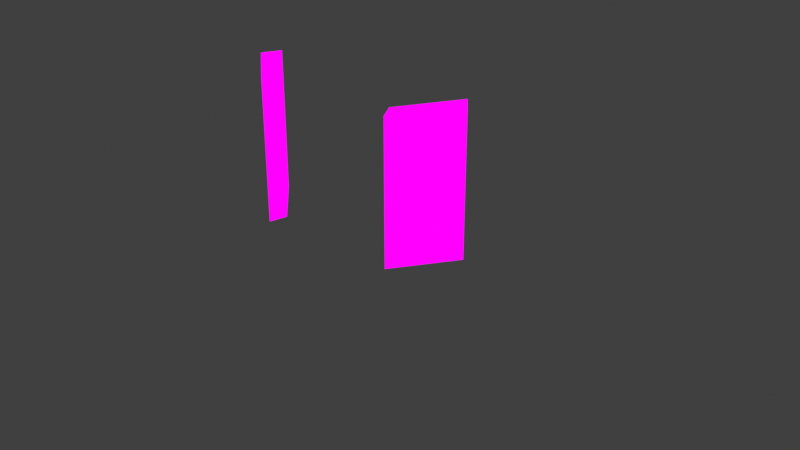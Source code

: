 # Source: Sand_1.blend  (saved by Blender 2.91.10; exported with 4.5.12 LTS)
import bpy
from mathutils import Matrix  # noqa: F401  (used for matrix-valued properties, if any)

bpy.ops.wm.read_factory_settings(use_empty=True)
scene = bpy.context.scene
scene.name = 'Scene'

# ---- collections
col_collection = bpy.data.collections.new('Collection'); scene.collection.children.link(col_collection)

# ---- images (referenced by path relative to the original .blend; pixels are not part of the script)
import os
ASSET_DIR = os.environ.get("B2B_ASSET_DIR", "")  # directory of the original .blend (textures are referenced by path, not embedded)
HERE = os.path.dirname(os.path.abspath(__file__))  # packed textures are extracted next to this script under _unpacked/

def load_image(name, relpath, width, height, colorspace="sRGB"):
    """Load a texture the original file referenced (path relative to the .blend, or extracted next to this script)."""
    p = next((c for c in (os.path.join(HERE, relpath), os.path.join(ASSET_DIR, relpath)) if relpath and os.path.exists(c)), "")
    if p:
        img = bpy.data.images.load(p, check_existing=True)
        img.name = name
    else:  # same state as the original file: an image datablock whose file is absent (Cycles renders it pink)
        img = bpy.data.images.new(name, width, height)
        img.source = "FILE"
        img.filepath = "//" + (relpath or name)
    img.colorspace_settings.name = colorspace
    return img
img_building_interior_1_png = load_image('Building Interior 1.png', 'Building Interior 1.png', 1024, 1024, 'sRGB')

# ---- materials (node trees are filled in below, after node groups)
mat_building_interior_1 = bpy.data.materials.new('Building Interior 1')
mat_building_interior_1.use_transparent_shadow = False

# ---- material node trees
mat_building_interior_1.use_nodes = True; mat_building_interior_1.node_tree.nodes.clear()
_N = mat_building_interior_1.node_tree.nodes; _L = mat_building_interior_1.node_tree.links
n0 = _N.new('ShaderNodeOutputMaterial'); n0.name = 'Material Output'; n0.location = (400, 0)
n1 = _N.new('ShaderNodeLightPath'); n1.name = 'Light Path'; n1.location = (0, 250)
n2 = _N.new('ShaderNodeBsdfTransparent'); n2.name = 'Transparent BSDF'; n2.location = (-200, -100)
n3 = _N.new('ShaderNodeEmission'); n3.name = 'Emission'; n3.location = (-200, -200)
n4 = _N.new('ShaderNodeMixShader'); n4.name = 'Mix Shader'; n4.location = (200, 0)
n5 = _N.new('ShaderNodeMixShader'); n5.name = 'Mix Shader.001'; n5.location = (0, -100)
n6 = _N.new('ShaderNodeTexImage'); n6.name = 'Image Texture'; n6.location = (-500, 100)
n6.image = img_building_interior_1_png
n6.interpolation = 'Closest'
_L.new(n6.outputs[0], n3.inputs[0])
_L.new(n6.outputs[1], n5.inputs[0])
_L.new(n2.outputs[0], n5.inputs[1])
_L.new(n2.outputs[0], n4.inputs[1])
_L.new(n3.outputs[0], n5.inputs[2])
_L.new(n5.outputs[0], n4.inputs[2])
_L.new(n1.outputs[0], n4.inputs[0])
_L.new(n4.outputs[0], n0.inputs[0])
n0.is_active_output = True

# ---- world
world_world = bpy.data.worlds.new('World'); scene.world = world_world
world_world.use_nodes = True; world_world.node_tree.nodes.clear()
_N = world_world.node_tree.nodes; _L = world_world.node_tree.links
n0 = _N.new('ShaderNodeOutputWorld'); n0.name = 'World Output'; n0.location = (300, 300)
n1 = _N.new('ShaderNodeBackground'); n1.name = 'Background'; n1.location = (10, 300)
n1.inputs[0].default_value = (0.05088, 0.05088, 0.05088, 1.0)
_L.new(n1.outputs[0], n0.inputs[0])
n0.is_active_output = True
world_world.color = (0.05088, 0.05088, 0.05088)
world_world.use_sun_shadow = False
world_world.sun_shadow_jitter_overblur = 0.0

# ---- meshes
me_cube = bpy.data.meshes.new('Cube')
me_cube.from_pydata([], [], [])
_uv = me_cube.uv_layers.new(name='UVMap')
_uv.uv.foreach_set('vector', [])
me_cube.materials.append(mat_building_interior_1)
me_cube.use_remesh_fix_poles = True
me_cube.use_remesh_preserve_attributes = False
me_cube.use_mirror_vertex_groups = False
me_cube.use_paint_bone_selection = False
me_cube.use_paint_mask = True
me_cube.update()
me_cube_003 = bpy.data.meshes.new('Cube.003')
me_cube_003.from_pydata([(-3.29, 1.469, 1.0), (-3.29, 1.469, 0.5), (-2.964, 1.125, 1.0), (-3.0, 1.0, 0.5), (-3.0, 1.0, 0.0), (-3.0, 1.0, 1.0), (-3.362, 1.345, 0.0), (-3.362, 1.345, 0.5), (-3.362, 1.345, 1.0), (-3.29, 1.469, 0.0), (-2.964, 1.125, 0.5), (-2.964, 1.125, 0.0), (-1.703, 1.402, 1.0), (-1.703, 1.402, 0.5), (-1.703, 1.402, 0.0), (-2.0, 1.0, 0.0), (-2.0, 1.0, 0.5), (-2.0, 1.0, 1.0), (-1.797, 1.527, 1.0), (-1.797, 1.527, 0.5), (-2.064, 1.125, 1.0), (-2.064, 1.125, 0.5), (-1.797, 1.527, 0.0), (-2.064, 1.125, 0.0)], [], [(10, 1, 0, 2), (11, 9, 1, 10), (4, 3, 7, 6), (3, 5, 8, 7), (13, 12, 17, 16), (14, 13, 16, 15), (19, 21, 20, 18), (22, 23, 21, 19), (16, 21, 23, 15), (8, 0, 1, 7), (3, 10, 2, 5), (13, 19, 18, 12), (5, 2, 0, 8), (12, 18, 20, 17), (7, 1, 9, 6), (17, 20, 21, 16), (4, 11, 10, 3), (15, 23, 22, 14), (14, 22, 19, 13), (6, 9, 11, 4)])
_uv = me_cube_003.uv_layers.new(name='UVMap')
_uv.uv.foreach_set('vector', [0.1876, 0.8751, 0.2499, 0.8751, 0.2499, 0.9374, 0.1876, 0.9374, 0.1876, 0.8126, 0.2499, 0.8126, 0.2499, 0.8749, 0.1876, 0.8749, 0.1876, 0.8126, 0.1876, 0.8749, 0.2499, 0.8749, 0.2499, 0.8126, 0.1876, 0.8751, 0.1876, 0.9374, 0.2499, 0.9374, 0.2499, 0.8751, 0.1876, 0.8751, 0.1876, 0.9374, 0.2499, 0.9374, 0.2499, 0.8751, 0.1876, 0.8126, 0.1876, 0.8749, 0.2499, 0.8749, 0.2499, 0.8126, 0.1876, 0.8751, 0.2499, 0.8751, 0.2499, 0.9374, 0.1876, 0.9374, 0.1876, 0.8126, 0.2499, 0.8126, 0.2499, 0.8749, 0.1876, 0.8749, 0.2499, 0.8749, 0.2499, 0.8749, 0.2499, 0.8126, 0.2499, 0.8126, 0.2499, 0.9374, 0.2499, 0.9374, 0.2499, 0.8751, 0.2499, 0.8751, 0.1876, 0.8751, 0.1876, 0.8751, 0.1876, 0.9374, 0.1876, 0.9374, 0.1876, 0.8751, 0.1876, 0.8751, 0.1876, 0.9374, 0.1876, 0.9374, 0.1876, 0.9374, 0.1876, 0.9374, 0.2499, 0.9374, 0.2499, 0.9374, 0.1876, 0.9374, 0.1876, 0.9374, 0.2499, 0.9374, 0.2499, 0.9374, 0.2499, 0.8749, 0.2499, 0.8749, 0.2499, 0.8126, 0.2499, 0.8126, 0.2499, 0.9374, 0.2499, 0.9374, 0.2499, 0.8751, 0.2499, 0.8751, 0.1876, 0.8126, 0.1876, 0.8126, 0.1876, 0.8749, 0.1876, 0.8749, 0.2499, 0.8126, 0.2499, 0.8126, 0.1876, 0.8126, 0.1876, 0.8126, 0.1876, 0.8126, 0.1876, 0.8126, 0.1876, 0.8749, 0.1876, 0.8749, 0.2499, 0.8126, 0.2499, 0.8126, 0.1876, 0.8126, 0.1876, 0.8126])
me_cube_003.materials.append(mat_building_interior_1)
me_cube_003.use_remesh_fix_poles = True
me_cube_003.use_remesh_preserve_attributes = False
me_cube_003.use_mirror_vertex_groups = False
me_cube_003.update()
me_cube_020 = bpy.data.meshes.new('Cube.020')
me_cube_020.from_pydata([], [], [])
_uv = me_cube_020.uv_layers.new(name='UVMap')
_uv.uv.foreach_set('vector', [])
me_cube_020.materials.append(mat_building_interior_1)
me_cube_020.use_remesh_fix_poles = True
me_cube_020.use_remesh_preserve_attributes = False
me_cube_020.use_mirror_vertex_groups = False
me_cube_020.use_paint_bone_selection = False
me_cube_020.use_paint_mask = True
me_cube_020.update()

# ---- objects
ob_cube = bpy.data.objects.new('Cube', me_cube)
ob_cube_003 = bpy.data.objects.new('Cube.003', me_cube_003)
ob_cube_004 = bpy.data.objects.new('Cube.004', me_cube_020)

# ---- transforms, parenting, visibility, modifiers, constraints
ob_cube.location = (0.0, 0.0, 0.0)
ob_cube.lineart.crease_threshold = 0.0
ob_cube_003.location = (0.0, 0.0, 0.0)
ob_cube_003.lineart.crease_threshold = 0.0
ob_cube_004.location = (0.0, 0.0, 0.0)
ob_cube_004.lineart.crease_threshold = 0.0

# ---- collection membership
col_collection.objects.link(ob_cube)
col_collection.objects.link(ob_cube_003)
col_collection.objects.link(ob_cube_004)

# ---- scene / render settings (as saved in the file)
scene.frame_start = 1; scene.frame_end = 250; scene.frame_set(57)
scene.render.engine = 'BLENDER_EEVEE_NEXT'
scene.cycles.use_denoising = False
scene.cycles.samples = 128
scene.cycles.sampling_pattern = 'TABULATED_SOBOL'
scene.cycles.use_adaptive_sampling = False
scene.cycles.use_light_tree = False
scene.eevee.taa_samples = 1
scene.eevee.use_taa_reprojection = False
scene.view_settings.view_transform = 'Standard'
bpy.context.view_layer.update()

# ---- added for rendering (the .blend has no active camera): camera
cam_auto = bpy.data.cameras.new('AutoCamera')
cam_auto.lens = 50.0
cam_auto.sensor_width = 36.0
cam_auto.clip_end = 1000.0
ob_auto_camera = bpy.data.objects.new('AutoCamera', cam_auto)
scene.collection.objects.link(ob_auto_camera)
ob_auto_camera.location = (1.85848, -3.48424, 3.33173)
ob_auto_camera.rotation_euler = (1.09748, -7.21219e-08, 0.694738)
scene.camera = ob_auto_camera
bpy.context.view_layer.update()
